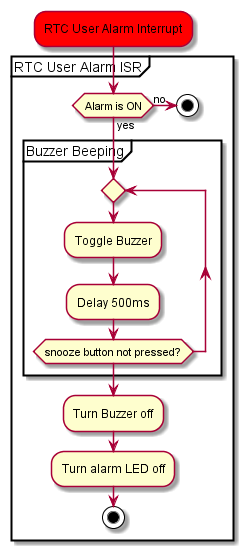

The diagram above was rendered by PlantUML. Its source (embedded in the PNG):
@startuml

#Red:RTC User Alarm Interrupt;
partition "RTC User Alarm ISR" {
if(Alarm is ON) then (yes) 
      partition "Buzzer Beeping"{
          repeat 
          :Toggle Buzzer;
          :Delay 500ms;
          repeat while (snooze button not pressed?)
          }
      :Turn Buzzer off;
      :Turn alarm LED off;
      stop
else(no)
	stop	
endif

@enduml